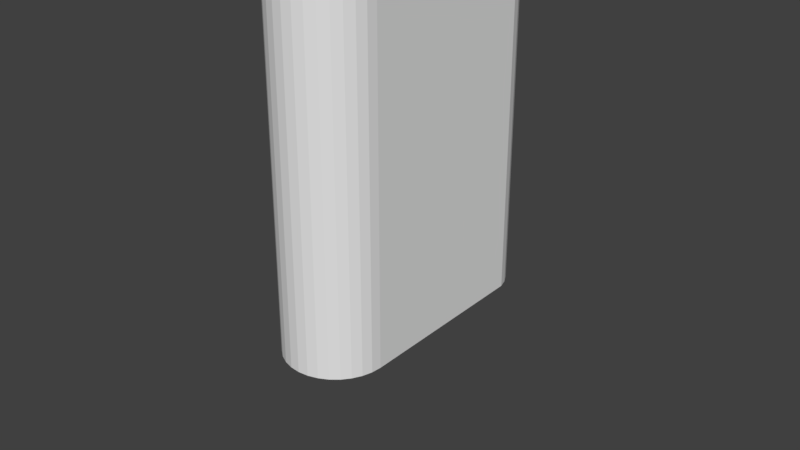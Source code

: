 # Source: 3s18650_1.blend  (saved by Blender 2.78.0; exported with 4.5.12 LTS)
import bpy
from mathutils import Matrix  # noqa: F401  (used for matrix-valued properties, if any)

bpy.ops.wm.read_factory_settings(use_empty=True)
scene = bpy.context.scene
scene.name = 'Scene'

# ---- collections
col_collection_1 = bpy.data.collections.new('Collection 1'); scene.collection.children.link(col_collection_1)
col_collection_2 = bpy.data.collections.new('Collection 2'); scene.collection.children.link(col_collection_2)
col_collection_2.hide_render = True
col_collection_2.hide_viewport = True

# ---- world
world_world = bpy.data.worlds.new('World'); scene.world = world_world
world_world.color = (0.05088, 0.05088, 0.05088)
world_world.use_sun_shadow = False
world_world.sun_shadow_jitter_overblur = 0.0
world_world.cycles.sampling_method = 'MANUAL'

# ---- meshes
me_006 = bpy.data.meshes.new('Цилиндр.006')
me_006.from_pydata([(0.0, 9.5, -37.0), (1.853, 9.317, -37.0), (3.635, 8.777, -37.0), (5.278, 7.899, -37.0), (6.718, 6.718, -37.0), (7.899, 5.278, -37.0), (8.777, 3.635, -37.0), (9.317, 1.853, -37.0), (9.5, -38.0, -37.0), (9.317, -39.85, -37.0), (8.777, -41.64, -37.0), (7.899, -43.28, -37.0), (6.718, -44.72, -37.0), (5.278, -45.9, -37.0), (3.635, -46.78, -37.0), (1.853, -47.32, -37.0), (-3.095e-06, -47.5, -37.0), (-1.853, -47.32, -37.0), (-3.635, -46.78, -37.0), (-5.278, -45.9, -37.0), (-6.718, -44.72, -37.0), (-7.899, -43.28, -37.0), (-8.777, -41.64, -37.0), (-9.317, -39.85, -37.0), (-9.5, -38.0, -37.0), (-9.317, 1.853, -37.0), (-8.777, 3.636, -37.0), (-7.899, 5.278, -37.0), (-6.718, 6.718, -37.0), (-5.278, 7.899, -37.0), (-3.635, 8.777, -37.0), (-1.853, 9.317, -37.0), (0.0, 11.0, -40.0), (0.0, 11.0, 40.0), (2.146, 10.79, -40.0), (2.146, 10.79, 40.0), (4.21, 10.16, -40.0), (4.21, 10.16, 40.0), (6.111, 9.146, -40.0), (6.111, 9.146, 40.0), (7.778, 7.778, -40.0), (7.778, 7.778, 40.0), (9.146, 6.111, -40.0), (9.146, 6.111, 40.0), (10.16, 4.21, -40.0), (10.16, 4.21, 40.0), (10.79, 2.146, -40.0), (10.79, 2.146, 40.0), (11.0, -38.0, -40.0), (11.0, -38.0, 40.0), (10.79, -40.15, -40.0), (10.79, -40.15, 40.0), (10.16, -42.21, -40.0), (10.16, -42.21, 40.0), (9.146, -44.11, -40.0), (9.146, -44.11, 40.0), (7.778, -45.78, -40.0), (7.778, -45.78, 40.0), (6.111, -47.15, -40.0), (6.111, -47.15, 40.0), (4.21, -48.16, -40.0), (4.21, -48.16, 40.0), (2.146, -48.79, -40.0), (2.146, -48.79, 40.0), (-3.584e-06, -49.0, -40.0), (-3.584e-06, -49.0, 40.0), (-2.146, -48.79, -40.0), (-2.146, -48.79, 40.0), (-4.21, -48.16, -40.0), (-4.21, -48.16, 40.0), (-6.111, -47.15, -40.0), (-6.111, -47.15, 40.0), (-7.778, -45.78, -40.0), (-7.778, -45.78, 40.0), (-9.146, -44.11, -40.0), (-9.146, -44.11, 40.0), (-10.16, -42.21, -40.0), (-10.16, -42.21, 40.0), (-10.79, -40.15, -40.0), (-10.79, -40.15, 40.0), (-11.0, -38.0, -40.0), (-11.0, -38.0, 40.0), (-10.79, 2.146, -40.0), (-10.79, 2.146, 40.0), (-10.16, 4.21, -40.0), (-10.16, 4.21, 40.0), (-9.146, 6.111, -40.0), (-9.146, 6.111, 40.0), (-7.778, 7.778, -40.0), (-7.778, 7.778, 40.0), (-6.111, 9.146, -40.0), (-6.111, 9.146, 40.0), (-4.21, 10.16, -40.0), (-4.21, 10.16, 40.0), (-2.146, 10.79, -40.0), (-2.146, 10.79, 40.0), (7.899, -43.28, 40.0), (0.0, 9.5, 40.0), (-1.853, 9.317, 40.0), (-3.635, 8.777, 40.0), (-8.777, -41.64, 40.0), (-7.899, -43.28, 40.0), (-9.317, -39.85, 40.0), (-6.718, -44.72, 40.0), (-1.853, -47.32, 40.0), (-3.095e-06, -47.5, 40.0), (-3.635, -46.78, 40.0), (9.317, 1.853, 40.0), (5.278, 7.899, 40.0), (9.5, -38.0, 40.0), (8.777, 3.635, 40.0), (1.853, -47.32, 40.0), (-6.718, 6.718, 40.0), (-5.278, 7.899, 40.0), (-7.899, 5.278, 40.0), (9.317, -39.85, 40.0), (5.278, -45.9, 40.0), (6.718, -44.72, 40.0), (8.777, -41.64, 40.0), (-9.5, -38.0, 40.0), (-5.278, -45.9, 40.0), (-9.317, 1.853, 40.0), (6.718, 6.718, 40.0), (3.635, -46.78, 40.0), (7.899, 5.278, 40.0), (-8.777, 3.636, 40.0), (3.635, 8.777, 40.0), (1.853, 9.317, 40.0)], [], [(0, 1, 127, 97), (1, 2, 126, 127), (2, 3, 108, 126), (3, 4, 122, 108), (4, 5, 124, 122), (5, 6, 110, 124), (6, 7, 107, 110), (7, 8, 109, 107), (8, 9, 115, 109), (9, 10, 118, 115), (10, 11, 96, 118), (11, 12, 117, 96), (12, 13, 116, 117), (13, 14, 123, 116), (14, 15, 111, 123), (15, 16, 105, 111), (16, 17, 104, 105), (17, 18, 106, 104), (18, 19, 120, 106), (19, 20, 103, 120), (20, 21, 101, 103), (21, 22, 100, 101), (22, 23, 102, 100), (23, 24, 119, 102), (24, 25, 121, 119), (25, 26, 125, 121), (26, 27, 114, 125), (27, 28, 112, 114), (28, 29, 113, 112), (29, 30, 99, 113), (30, 31, 98, 99), (31, 0, 97, 98), (0, 31, 30, 29, 28, 27, 26, 25, 24, 23, 22, 21, 20, 19, 18, 17, 16, 15, 14, 13, 12, 11, 10, 9, 8, 7, 6, 5, 4, 3, 2, 1), (32, 33, 35, 34), (34, 35, 37, 36), (36, 37, 39, 38), (38, 39, 41, 40), (40, 41, 43, 42), (42, 43, 45, 44), (44, 45, 47, 46), (46, 47, 49, 48), (48, 49, 51, 50), (50, 51, 53, 52), (52, 53, 55, 54), (54, 55, 57, 56), (56, 57, 59, 58), (58, 59, 61, 60), (60, 61, 63, 62), (62, 63, 65, 64), (64, 65, 67, 66), (66, 67, 69, 68), (68, 69, 71, 70), (70, 71, 73, 72), (72, 73, 75, 74), (74, 75, 77, 76), (76, 77, 79, 78), (78, 79, 81, 80), (80, 81, 83, 82), (82, 83, 85, 84), (84, 85, 87, 86), (86, 87, 89, 88), (88, 89, 91, 90), (90, 91, 93, 92), (35, 33, 95, 93, 91, 89, 87, 85, 83, 81, 119, 121, 125, 114, 112, 113, 99, 98, 97, 127, 126, 108, 122, 124, 110, 107, 109, 49, 47, 45, 43, 41, 39, 37), (92, 93, 95, 94), (94, 95, 33, 32), (32, 34, 36, 38, 40, 42, 44, 46, 48, 50, 52, 54, 56, 58, 60, 62, 64, 66, 68, 70, 72, 74, 76, 78, 80, 82, 84, 86, 88, 90, 92, 94), (49, 109, 115, 118, 96, 117, 116, 123, 111, 105, 104, 106, 120, 103, 101, 100, 102, 119, 81, 79, 77, 75, 73, 71, 69, 67, 65, 63, 61, 59, 57, 55, 53, 51)])
me_006.use_remesh_preserve_volume = False
me_006.use_remesh_preserve_attributes = False
me_006.use_mirror_vertex_groups = False
me_006.update()
me_004 = bpy.data.meshes.new('Цилиндр.004')
me_004.from_pydata([(0.0, 9.5, -41.0), (0.0, 9.5, 41.0), (1.853, 9.317, -41.0), (1.853, 9.317, 41.0), (3.635, 8.777, -41.0), (3.635, 8.777, 41.0), (5.278, 7.899, -41.0), (5.278, 7.899, 41.0), (6.718, 6.718, -41.0), (6.718, 6.718, 41.0), (7.899, 5.278, -41.0), (7.899, 5.278, 41.0), (8.777, 3.635, -41.0), (8.777, 3.635, 41.0), (9.317, 1.853, -41.0), (9.317, 1.853, 41.0), (9.5, 7.172e-07, -41.0), (9.5, 7.172e-07, 41.0), (9.317, -1.853, -41.0), (9.317, -1.853, 41.0), (8.777, -3.635, -41.0), (8.777, -3.635, 41.0), (7.899, -5.278, -41.0), (7.899, -5.278, 41.0), (6.718, -6.718, -41.0), (6.718, -6.718, 41.0), (5.278, -7.899, -41.0), (5.278, -7.899, 41.0), (3.635, -8.777, -41.0), (3.635, -8.777, 41.0), (1.853, -9.317, -41.0), (1.853, -9.317, 41.0), (-3.095e-06, -9.5, -41.0), (-3.095e-06, -9.5, 41.0), (-1.853, -9.317, -41.0), (-1.853, -9.317, 41.0), (-3.635, -8.777, -41.0), (-3.635, -8.777, 41.0), (-5.278, -7.899, -41.0), (-5.278, -7.899, 41.0), (-6.718, -6.718, -41.0), (-6.718, -6.718, 41.0), (-7.899, -5.278, -41.0), (-7.899, -5.278, 41.0), (-8.777, -3.635, -41.0), (-8.777, -3.635, 41.0), (-9.317, -1.853, -41.0), (-9.317, -1.853, 41.0), (-9.5, 9.173e-06, -41.0), (-9.5, 9.173e-06, 41.0), (-9.317, 1.853, -41.0), (-9.317, 1.853, 41.0), (-8.777, 3.636, -41.0), (-8.777, 3.636, 41.0), (-7.899, 5.278, -41.0), (-7.899, 5.278, 41.0), (-6.718, 6.718, -41.0), (-6.718, 6.718, 41.0), (-5.278, 7.899, -41.0), (-5.278, 7.899, 41.0), (-3.635, 8.777, -41.0), (-3.635, 8.777, 41.0), (-1.853, 9.317, -41.0), (-1.853, 9.317, 41.0)], [], [(0, 1, 3, 2), (2, 3, 5, 4), (4, 5, 7, 6), (6, 7, 9, 8), (8, 9, 11, 10), (10, 11, 13, 12), (12, 13, 15, 14), (14, 15, 17, 16), (16, 17, 19, 18), (18, 19, 21, 20), (20, 21, 23, 22), (22, 23, 25, 24), (24, 25, 27, 26), (26, 27, 29, 28), (28, 29, 31, 30), (30, 31, 33, 32), (32, 33, 35, 34), (34, 35, 37, 36), (36, 37, 39, 38), (38, 39, 41, 40), (40, 41, 43, 42), (42, 43, 45, 44), (44, 45, 47, 46), (46, 47, 49, 48), (48, 49, 51, 50), (50, 51, 53, 52), (52, 53, 55, 54), (54, 55, 57, 56), (56, 57, 59, 58), (58, 59, 61, 60), (3, 1, 63, 61, 59, 57, 55, 53, 51, 49, 47, 45, 43, 41, 39, 37, 35, 33, 31, 29, 27, 25, 23, 21, 19, 17, 15, 13, 11, 9, 7, 5), (60, 61, 63, 62), (62, 63, 1, 0), (0, 2, 4, 6, 8, 10, 12, 14, 16, 18, 20, 22, 24, 26, 28, 30, 32, 34, 36, 38, 40, 42, 44, 46, 48, 50, 52, 54, 56, 58, 60, 62)])
me_004.use_remesh_preserve_volume = False
me_004.use_remesh_preserve_attributes = False
me_004.use_mirror_vertex_groups = False
me_004.update()

# ---- objects
ob_x = bpy.data.objects.new('Цилиндр', me_006)
ob_001 = bpy.data.objects.new('Цилиндр.001', me_004)

# ---- transforms, parenting, visibility, modifiers, constraints
ob_x.location = (0.0, 0.0, 40.0)
ob_x.lineart.crease_threshold = 0.0
ob_001.location = (0.0, 0.0, 44.0)
ob_001.lineart.crease_threshold = 0.0

# ---- collection membership
col_collection_1.objects.link(ob_x)
col_collection_2.objects.link(ob_001)

# ---- scene / render settings (as saved in the file)
scene.frame_start = 1; scene.frame_end = 250; scene.frame_set(1)
scene.render.engine = 'BLENDER_EEVEE_NEXT'
scene.render.resolution_percentage = 50
scene.render.dither_intensity = 0.0
scene.cycles.use_denoising = False
scene.cycles.samples = 128
scene.cycles.sampling_pattern = 'TABULATED_SOBOL'
scene.cycles.light_sampling_threshold = 0.0
scene.cycles.use_adaptive_sampling = False
scene.cycles.use_light_tree = False
scene.cycles.blur_glossy = 0.0
scene.cycles.sample_clamp_indirect = 0.0
scene.view_settings.view_transform = 'Standard'
scene.unit_settings.scale_length = 0.001
bpy.context.view_layer.update()

# ---- added for rendering (the .blend has no active camera and no usable light): camera, sun
cam_auto = bpy.data.cameras.new('AutoCamera')
cam_auto.lens = 50.0
cam_auto.sensor_width = 36.0
cam_auto.clip_end = 2221.95
ob_auto_camera = bpy.data.objects.new('AutoCamera', cam_auto)
scene.collection.objects.link(ob_auto_camera)
ob_auto_camera.location = (126.607, -170.929, 120.786)
ob_auto_camera.rotation_euler = (1.09748, -7.21219e-08, 0.694738)
scene.camera = ob_auto_camera
light_auto_sun = bpy.data.lights.new('AutoSun', 'SUN')
light_auto_sun.energy = 3.0
light_auto_sun.angle = 0.0523599
ob_auto_sun = bpy.data.objects.new('AutoSun', light_auto_sun)
scene.collection.objects.link(ob_auto_sun)
ob_auto_sun.rotation_euler = (0.872665, 0.174533, 0.523599)
bpy.context.view_layer.update()
